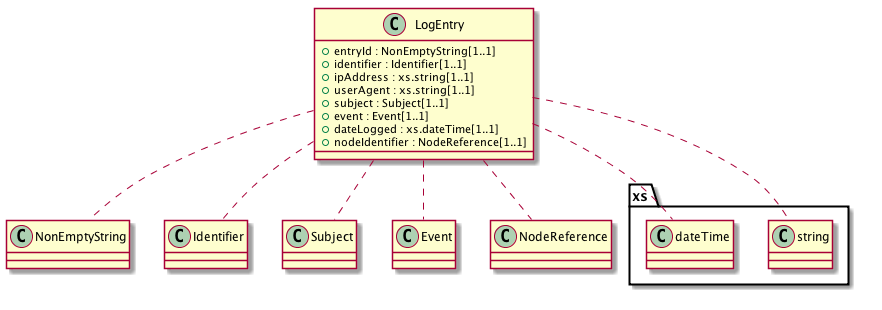

The diagram above was rendered by PlantUML. Its source (embedded in the PNG):
@startuml images/class_LogEntry.png

class LogEntry {
  + entryId : NonEmptyString[1..1]
  + identifier : Identifier[1..1]
  + ipAddress : xs.string[1..1]
  + userAgent : xs.string[1..1]
  + subject : Subject[1..1]
  + event : Event[1..1]
  + dateLogged : xs.dateTime[1..1]
  + nodeIdentifier : NodeReference[1..1]
}
LogEntry .. NonEmptyString
LogEntry .. Identifier
LogEntry .. xs.string
LogEntry .. Subject
LogEntry .. Event
LogEntry .. xs.dateTime
LogEntry .. NodeReference

@enduml